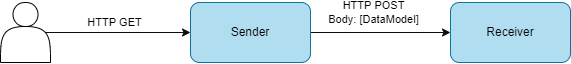

The diagram above was exported from draw.io. Its source (the exported page's mxGraphModel, read from the mxfile embedded in the PNG):
<mxGraphModel dx="720" dy="380" grid="1" gridSize="10" guides="1" tooltips="1" connect="1" arrows="1" fold="1" page="1" pageScale="1" pageWidth="850" pageHeight="1100" background="#ffffff" math="0" shadow="0">
  <root>
    <mxCell id="0" />
    <mxCell id="1" parent="0" />
    <mxCell id="2" value="" style="shape=actor;whiteSpace=wrap;html=1;fillColor=none;strokeColor=#000000;" vertex="1" parent="1">
      <mxGeometry x="80" y="160" width="50" height="60" as="geometry" />
    </mxCell>
    <mxCell id="3" value="" style="endArrow=classic;html=1;exitX=0.9;exitY=0.5;exitDx=0;exitDy=0;exitPerimeter=0;entryX=0;entryY=0.5;entryDx=0;entryDy=0;strokeColor=#0D0D0D;" edge="1" parent="1" source="2" target="4">
      <mxGeometry width="50" height="50" relative="1" as="geometry">
        <mxPoint x="150" y="230" as="sourcePoint" />
        <mxPoint x="200" y="180" as="targetPoint" />
      </mxGeometry>
    </mxCell>
    <mxCell id="6" value="&lt;span style=&quot;background-color: rgb(255, 255, 255);&quot;&gt;HTTP GET&lt;/span&gt;" style="edgeLabel;html=1;align=center;verticalAlign=middle;resizable=0;points=[];fontColor=#000000;" vertex="1" connectable="0" parent="3">
      <mxGeometry x="-0.0538" y="1" relative="1" as="geometry">
        <mxPoint y="-9" as="offset" />
      </mxGeometry>
    </mxCell>
    <mxCell id="8" value="" style="edgeStyle=none;html=1;strokeColor=#0D0D0D;fontColor=#000000;" edge="1" parent="1" source="4" target="7">
      <mxGeometry relative="1" as="geometry" />
    </mxCell>
    <mxCell id="9" value="&lt;span style=&quot;background-color: rgb(255, 255, 255);&quot;&gt;HTTP POST&lt;br&gt;Body: [DataModel]&lt;br&gt;&lt;/span&gt;" style="edgeLabel;html=1;align=center;verticalAlign=middle;resizable=0;points=[];fontColor=#000000;" vertex="1" connectable="0" parent="8">
      <mxGeometry x="-0.1029" y="-1" relative="1" as="geometry">
        <mxPoint y="-21" as="offset" />
      </mxGeometry>
    </mxCell>
    <mxCell id="4" value="&lt;font color=&quot;#000000&quot;&gt;Sender&lt;/font&gt;" style="rounded=1;whiteSpace=wrap;html=1;strokeColor=#10739e;fillColor=#b1ddf0;" vertex="1" parent="1">
      <mxGeometry x="270" y="160" width="120" height="60" as="geometry" />
    </mxCell>
    <mxCell id="7" value="&lt;font color=&quot;#000000&quot;&gt;Receiver&lt;/font&gt;" style="rounded=1;whiteSpace=wrap;html=1;strokeColor=#10739e;fillColor=#b1ddf0;" vertex="1" parent="1">
      <mxGeometry x="530" y="160" width="120" height="60" as="geometry" />
    </mxCell>
  </root>
</mxGraphModel>